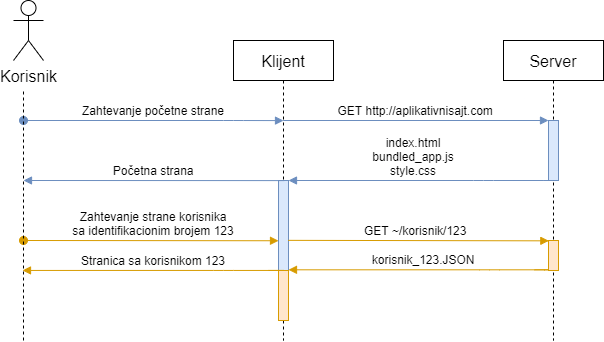

The diagram above was exported from draw.io. Its source (the exported page's mxGraphModel, read from the mxfile embedded in the PNG):
<mxGraphModel dx="1185" dy="638" grid="1" gridSize="10" guides="1" tooltips="1" connect="1" arrows="1" fold="1" page="1" pageScale="1" pageWidth="850" pageHeight="1100" math="0" shadow="0">
  <root>
    <mxCell id="0" />
    <mxCell id="1" parent="0" />
    <mxCell id="3nuBFxr9cyL0pnOWT2aG-1" value="Klijent" style="shape=umlLifeline;perimeter=lifelinePerimeter;container=1;collapsible=0;recursiveResize=0;rounded=0;shadow=0;strokeWidth=1;fontSize=16;" parent="1" vertex="1">
      <mxGeometry x="250" y="80" width="100" height="300" as="geometry" />
    </mxCell>
    <mxCell id="3nuBFxr9cyL0pnOWT2aG-2" value="" style="points=[];perimeter=orthogonalPerimeter;rounded=0;shadow=0;strokeWidth=1;fillColor=#dae8fc;strokeColor=#6c8ebf;" parent="3nuBFxr9cyL0pnOWT2aG-1" vertex="1">
      <mxGeometry x="45" y="140" width="10" height="90" as="geometry" />
    </mxCell>
    <mxCell id="3nuBFxr9cyL0pnOWT2aG-3" value="Zahtevanje početne strane" style="verticalAlign=bottom;startArrow=oval;endArrow=block;startSize=8;shadow=0;strokeWidth=1;entryX=0.5;entryY=0.267;entryDx=0;entryDy=0;entryPerimeter=0;fillColor=#dae8fc;strokeColor=#6c8ebf;fontSize=12;" parent="3nuBFxr9cyL0pnOWT2aG-1" target="3nuBFxr9cyL0pnOWT2aG-1" edge="1">
      <mxGeometry relative="1" as="geometry">
        <mxPoint x="-210" y="80" as="sourcePoint" />
        <mxPoint x="10" y="80" as="targetPoint" />
        <Array as="points">
          <mxPoint y="80" />
        </Array>
        <mxPoint as="offset" />
      </mxGeometry>
    </mxCell>
    <mxCell id="3nuBFxr9cyL0pnOWT2aG-5" value="Server" style="shape=umlLifeline;perimeter=lifelinePerimeter;container=1;collapsible=0;recursiveResize=0;rounded=0;shadow=0;strokeWidth=1;fontSize=16;" parent="1" vertex="1">
      <mxGeometry x="520" y="80" width="100" height="300" as="geometry" />
    </mxCell>
    <mxCell id="3nuBFxr9cyL0pnOWT2aG-6" value="" style="points=[];perimeter=orthogonalPerimeter;rounded=0;shadow=0;strokeWidth=1;fillColor=#dae8fc;strokeColor=#6c8ebf;" parent="3nuBFxr9cyL0pnOWT2aG-5" vertex="1">
      <mxGeometry x="45" y="80" width="10" height="60" as="geometry" />
    </mxCell>
    <mxCell id="3nuBFxr9cyL0pnOWT2aG-8" value="GET http://aplikativnisajt.com" style="verticalAlign=bottom;endArrow=block;entryX=0;entryY=0;shadow=0;strokeWidth=1;fontSize=12;fillColor=#dae8fc;strokeColor=#6c8ebf;" parent="1" source="3nuBFxr9cyL0pnOWT2aG-1" target="3nuBFxr9cyL0pnOWT2aG-6" edge="1">
      <mxGeometry relative="1" as="geometry">
        <mxPoint x="340" y="160" as="sourcePoint" />
      </mxGeometry>
    </mxCell>
    <mxCell id="3nuBFxr9cyL0pnOWT2aG-9" value="index.html&#10;bundled_app.js&#10;style.css" style="verticalAlign=bottom;endArrow=block;entryX=1;entryY=0;shadow=0;strokeWidth=1;fontSize=12;fillColor=#dae8fc;strokeColor=#6c8ebf;" parent="1" edge="1">
      <mxGeometry x="0.1228" relative="1" as="geometry">
        <mxPoint x="550" y="220" as="sourcePoint" />
        <mxPoint x="305" y="220" as="targetPoint" />
        <Array as="points">
          <mxPoint x="570" y="220" />
          <mxPoint x="500" y="220" />
        </Array>
        <mxPoint as="offset" />
      </mxGeometry>
    </mxCell>
    <mxCell id="3nuBFxr9cyL0pnOWT2aG-10" value="GET ~/korisnik/123" style="verticalAlign=bottom;endArrow=block;shadow=0;strokeWidth=1;endFill=1;fontSize=12;entryX=0.033;entryY=0.011;entryDx=0;entryDy=0;entryPerimeter=0;fillColor=#ffe6cc;strokeColor=#d79b00;exitX=0.971;exitY=0.665;exitDx=0;exitDy=0;exitPerimeter=0;" parent="1" source="3nuBFxr9cyL0pnOWT2aG-2" target="LOgD2o74drl5ztBujCAY-12" edge="1">
      <mxGeometry x="-0.0243" relative="1" as="geometry">
        <mxPoint x="560" y="310" as="targetPoint" />
        <mxPoint x="310" y="280" as="sourcePoint" />
        <Array as="points" />
        <mxPoint as="offset" />
      </mxGeometry>
    </mxCell>
    <mxCell id="LOgD2o74drl5ztBujCAY-1" value="Korisnik" style="shape=umlActor;verticalLabelPosition=bottom;verticalAlign=top;html=1;outlineConnect=0;fontSize=16;" parent="1" vertex="1">
      <mxGeometry x="30" y="40" width="30" height="60" as="geometry" />
    </mxCell>
    <mxCell id="LOgD2o74drl5ztBujCAY-2" value="Zahtevanje strane korisnika&#10;sa identifikacionim brojem 123" style="verticalAlign=bottom;startArrow=oval;endArrow=block;startSize=8;shadow=0;strokeWidth=1;entryX=0.055;entryY=0.575;entryDx=0;entryDy=0;entryPerimeter=0;fillColor=#ffe6cc;strokeColor=#d79b00;fontSize=12;" parent="1" edge="1">
      <mxGeometry x="0.0217" relative="1" as="geometry">
        <mxPoint x="40" y="280" as="sourcePoint" />
        <mxPoint x="294.99999999999994" y="280.25" as="targetPoint" />
        <Array as="points" />
        <mxPoint as="offset" />
      </mxGeometry>
    </mxCell>
    <mxCell id="LOgD2o74drl5ztBujCAY-3" value="korisnik_123.JSON" style="verticalAlign=bottom;endArrow=block;shadow=0;strokeWidth=1;fontSize=12;fillColor=#ffe6cc;strokeColor=#d79b00;" parent="1" edge="1">
      <mxGeometry x="0.0559" relative="1" as="geometry">
        <mxPoint x="551" y="309.31" as="sourcePoint" />
        <mxPoint x="305" y="309.31" as="targetPoint" />
        <Array as="points">
          <mxPoint x="571" y="309.31" />
          <mxPoint x="506" y="309.31" />
        </Array>
        <mxPoint as="offset" />
      </mxGeometry>
    </mxCell>
    <mxCell id="LOgD2o74drl5ztBujCAY-8" value="" style="endArrow=none;dashed=1;html=1;strokeWidth=1;" parent="1" edge="1">
      <mxGeometry width="50" height="50" relative="1" as="geometry">
        <mxPoint x="40" y="380" as="sourcePoint" />
        <mxPoint x="40" y="130" as="targetPoint" />
      </mxGeometry>
    </mxCell>
    <mxCell id="LOgD2o74drl5ztBujCAY-12" value="" style="points=[];perimeter=orthogonalPerimeter;rounded=0;shadow=0;strokeWidth=1;fillColor=#ffe6cc;strokeColor=#d79b00;" parent="1" vertex="1">
      <mxGeometry x="565" y="280" width="10" height="30" as="geometry" />
    </mxCell>
    <mxCell id="LOgD2o74drl5ztBujCAY-15" value="" style="points=[];perimeter=orthogonalPerimeter;rounded=0;shadow=0;strokeWidth=1;fillColor=#ffe6cc;strokeColor=#d79b00;" parent="1" vertex="1">
      <mxGeometry x="295" y="310" width="10" height="50" as="geometry" />
    </mxCell>
    <mxCell id="stSycj86K3UAY8vXexrL-1" value="Početna strana" style="verticalAlign=bottom;startArrow=none;endArrow=block;startSize=8;shadow=0;strokeWidth=1;fillColor=#dae8fc;strokeColor=#6c8ebf;fontSize=12;exitX=0.51;exitY=0.467;exitDx=0;exitDy=0;exitPerimeter=0;startFill=0;" edge="1" parent="1" source="3nuBFxr9cyL0pnOWT2aG-1">
      <mxGeometry x="0.0038" relative="1" as="geometry">
        <mxPoint x="60" y="200" as="sourcePoint" />
        <mxPoint x="40" y="220" as="targetPoint" />
        <Array as="points" />
        <mxPoint as="offset" />
      </mxGeometry>
    </mxCell>
    <mxCell id="stSycj86K3UAY8vXexrL-6" value="Stranica sa korisnikom 123" style="verticalAlign=bottom;endArrow=block;shadow=0;strokeWidth=1;fontSize=12;fillColor=#ffe6cc;strokeColor=#d79b00;" edge="1" parent="1">
      <mxGeometry x="0.0839" relative="1" as="geometry">
        <mxPoint x="285" y="309.94000000000005" as="sourcePoint" />
        <mxPoint x="39" y="309.94000000000005" as="targetPoint" />
        <Array as="points">
          <mxPoint x="305" y="309.94" />
          <mxPoint x="240" y="309.94" />
        </Array>
        <mxPoint as="offset" />
      </mxGeometry>
    </mxCell>
  </root>
</mxGraphModel>